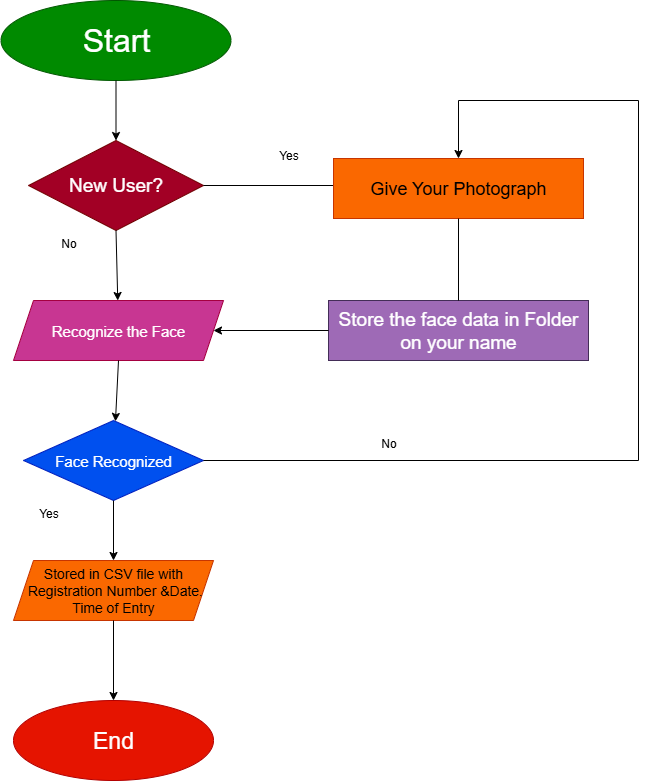

The diagram above was exported from draw.io. Its source (the exported page's mxGraphModel, read from the mxfile embedded in the PNG):
<mxGraphModel dx="1042" dy="562" grid="1" gridSize="10" guides="1" tooltips="1" connect="1" arrows="1" fold="1" page="1" pageScale="1" pageWidth="850" pageHeight="1100" math="0" shadow="0">
  <root>
    <mxCell id="0" />
    <mxCell id="1" parent="0" />
    <mxCell id="tjLYa2ygMMrEKXhnWmH9-1" value="&lt;font style=&quot;font-size: 32px;&quot;&gt;Start&lt;/font&gt;" style="ellipse;whiteSpace=wrap;html=1;fillColor=light-dark(#008A00,#D5E8D4);strokeColor=#005700;fontColor=#ffffff;" vertex="1" parent="1">
      <mxGeometry x="62.5" y="20" width="230" height="80" as="geometry" />
    </mxCell>
    <mxCell id="tjLYa2ygMMrEKXhnWmH9-2" value="&lt;font style=&quot;font-size: 19px;&quot;&gt;New User?&lt;/font&gt;" style="rhombus;whiteSpace=wrap;html=1;fillColor=light-dark(#A20025,#ED2427);fontColor=#ffffff;strokeColor=#6F0000;" vertex="1" parent="1">
      <mxGeometry x="90" y="160" width="175" height="90" as="geometry" />
    </mxCell>
    <mxCell id="tjLYa2ygMMrEKXhnWmH9-3" value="&lt;font style=&quot;font-size: 15px;&quot;&gt;Recognize the Face&lt;/font&gt;" style="shape=parallelogram;perimeter=parallelogramPerimeter;whiteSpace=wrap;html=1;fixedSize=1;fillColor=light-dark(#C83692,#FF66FF);fontColor=#ffffff;strokeColor=#A50040;" vertex="1" parent="1">
      <mxGeometry x="75" y="320" width="210" height="60" as="geometry" />
    </mxCell>
    <mxCell id="tjLYa2ygMMrEKXhnWmH9-5" value="&lt;font style=&quot;font-size: 15px;&quot;&gt;Face Recognized&lt;/font&gt;" style="rhombus;whiteSpace=wrap;html=1;fillColor=#0050ef;fontColor=#ffffff;strokeColor=#001DBC;" vertex="1" parent="1">
      <mxGeometry x="85" y="440" width="180" height="80" as="geometry" />
    </mxCell>
    <mxCell id="tjLYa2ygMMrEKXhnWmH9-6" value="&lt;font style=&quot;font-size: 14px;&quot;&gt;Stored in CSV file with&lt;/font&gt;&lt;div&gt;&lt;font style=&quot;font-size: 14px;&quot;&gt;&amp;nbsp;Registration Number &amp;amp;Date.&lt;/font&gt;&lt;/div&gt;&lt;div&gt;&lt;font style=&quot;font-size: 14px;&quot;&gt;Time of Entry&lt;/font&gt;&lt;/div&gt;" style="shape=parallelogram;perimeter=parallelogramPerimeter;whiteSpace=wrap;html=1;fixedSize=1;fillColor=#fa6800;fontColor=#000000;strokeColor=#C73500;" vertex="1" parent="1">
      <mxGeometry x="75" y="580" width="200" height="60" as="geometry" />
    </mxCell>
    <mxCell id="tjLYa2ygMMrEKXhnWmH9-7" value="&lt;font style=&quot;font-size: 23px;&quot;&gt;End&lt;/font&gt;" style="ellipse;whiteSpace=wrap;html=1;fillColor=light-dark(#E51400,#FFF1D8);strokeColor=#B20000;fontColor=#ffffff;" vertex="1" parent="1">
      <mxGeometry x="75" y="720" width="200" height="80" as="geometry" />
    </mxCell>
    <mxCell id="tjLYa2ygMMrEKXhnWmH9-10" value="&lt;font style=&quot;font-size: 19px;&quot;&gt;Store the face data in Folder on your name&lt;/font&gt;" style="rounded=0;whiteSpace=wrap;html=1;fillColor=light-dark(#9E6AB6,#9E6AB6);fontColor=#ffffff;strokeColor=#432D57;" vertex="1" parent="1">
      <mxGeometry x="390" y="320" width="260" height="60" as="geometry" />
    </mxCell>
    <mxCell id="tjLYa2ygMMrEKXhnWmH9-11" value="" style="endArrow=classic;html=1;rounded=0;exitX=0.5;exitY=1;exitDx=0;exitDy=0;" edge="1" parent="1" source="tjLYa2ygMMrEKXhnWmH9-1" target="tjLYa2ygMMrEKXhnWmH9-2">
      <mxGeometry width="50" height="50" relative="1" as="geometry">
        <mxPoint x="370" y="140" as="sourcePoint" />
        <mxPoint x="420" y="90" as="targetPoint" />
      </mxGeometry>
    </mxCell>
    <mxCell id="tjLYa2ygMMrEKXhnWmH9-12" value="" style="endArrow=classic;html=1;rounded=0;exitX=0.5;exitY=1;exitDx=0;exitDy=0;" edge="1" parent="1" source="tjLYa2ygMMrEKXhnWmH9-2" target="tjLYa2ygMMrEKXhnWmH9-3">
      <mxGeometry width="50" height="50" relative="1" as="geometry">
        <mxPoint x="220" y="310" as="sourcePoint" />
        <mxPoint x="270" y="260" as="targetPoint" />
      </mxGeometry>
    </mxCell>
    <mxCell id="tjLYa2ygMMrEKXhnWmH9-13" value="" style="endArrow=classic;html=1;rounded=0;exitX=0.5;exitY=1;exitDx=0;exitDy=0;" edge="1" parent="1" source="tjLYa2ygMMrEKXhnWmH9-3" target="tjLYa2ygMMrEKXhnWmH9-5">
      <mxGeometry width="50" height="50" relative="1" as="geometry">
        <mxPoint x="220" y="470" as="sourcePoint" />
        <mxPoint x="270" y="420" as="targetPoint" />
      </mxGeometry>
    </mxCell>
    <mxCell id="tjLYa2ygMMrEKXhnWmH9-14" value="" style="endArrow=classic;html=1;rounded=0;exitX=0.5;exitY=1;exitDx=0;exitDy=0;" edge="1" parent="1" source="tjLYa2ygMMrEKXhnWmH9-6" target="tjLYa2ygMMrEKXhnWmH9-7">
      <mxGeometry width="50" height="50" relative="1" as="geometry">
        <mxPoint x="160" y="690" as="sourcePoint" />
        <mxPoint x="210" y="640" as="targetPoint" />
      </mxGeometry>
    </mxCell>
    <mxCell id="tjLYa2ygMMrEKXhnWmH9-15" value="" style="endArrow=classic;html=1;rounded=0;exitX=0.5;exitY=1;exitDx=0;exitDy=0;entryX=0.5;entryY=0;entryDx=0;entryDy=0;" edge="1" parent="1" source="tjLYa2ygMMrEKXhnWmH9-5" target="tjLYa2ygMMrEKXhnWmH9-6">
      <mxGeometry width="50" height="50" relative="1" as="geometry">
        <mxPoint x="240" y="570" as="sourcePoint" />
        <mxPoint x="290" y="520" as="targetPoint" />
      </mxGeometry>
    </mxCell>
    <mxCell id="tjLYa2ygMMrEKXhnWmH9-16" value="" style="endArrow=none;html=1;rounded=0;entryX=0;entryY=0.5;entryDx=0;entryDy=0;exitX=1;exitY=0.5;exitDx=0;exitDy=0;" edge="1" parent="1" source="tjLYa2ygMMrEKXhnWmH9-2">
      <mxGeometry width="50" height="50" relative="1" as="geometry">
        <mxPoint x="220" y="520" as="sourcePoint" />
        <mxPoint x="395" y="205" as="targetPoint" />
      </mxGeometry>
    </mxCell>
    <mxCell id="tjLYa2ygMMrEKXhnWmH9-19" value="" style="endArrow=classic;html=1;rounded=0;exitX=0;exitY=0.5;exitDx=0;exitDy=0;entryX=1;entryY=0.5;entryDx=0;entryDy=0;" edge="1" parent="1" source="tjLYa2ygMMrEKXhnWmH9-10" target="tjLYa2ygMMrEKXhnWmH9-3">
      <mxGeometry width="50" height="50" relative="1" as="geometry">
        <mxPoint x="320" y="480" as="sourcePoint" />
        <mxPoint x="270" y="620" as="targetPoint" />
        <Array as="points" />
      </mxGeometry>
    </mxCell>
    <mxCell id="tjLYa2ygMMrEKXhnWmH9-23" value="&lt;font style=&quot;font-size: 18px; color: light-dark(rgb(0, 0, 0), rgb(0, 0, 0));&quot;&gt;Give Your Photograph&lt;/font&gt;" style="rounded=0;whiteSpace=wrap;html=1;fillColor=light-dark(#FA6800,#FFF4C3);strokeColor=#C73500;fontColor=#000000;" vertex="1" parent="1">
      <mxGeometry x="395" y="178" width="250" height="60" as="geometry" />
    </mxCell>
    <mxCell id="tjLYa2ygMMrEKXhnWmH9-24" value="" style="endArrow=none;html=1;rounded=0;entryX=0.5;entryY=1;entryDx=0;entryDy=0;exitX=0.5;exitY=0;exitDx=0;exitDy=0;" edge="1" parent="1" source="tjLYa2ygMMrEKXhnWmH9-10" target="tjLYa2ygMMrEKXhnWmH9-23">
      <mxGeometry width="50" height="50" relative="1" as="geometry">
        <mxPoint x="520" y="310" as="sourcePoint" />
        <mxPoint x="270" y="330" as="targetPoint" />
        <Array as="points" />
      </mxGeometry>
    </mxCell>
    <mxCell id="tjLYa2ygMMrEKXhnWmH9-25" value="" style="endArrow=classic;html=1;rounded=0;exitX=1;exitY=0.5;exitDx=0;exitDy=0;entryX=0.5;entryY=0;entryDx=0;entryDy=0;" edge="1" parent="1" source="tjLYa2ygMMrEKXhnWmH9-5" target="tjLYa2ygMMrEKXhnWmH9-23">
      <mxGeometry width="50" height="50" relative="1" as="geometry">
        <mxPoint x="270" y="470" as="sourcePoint" />
        <mxPoint x="530" y="120" as="targetPoint" />
        <Array as="points">
          <mxPoint x="700" y="480" />
          <mxPoint x="700" y="120" />
          <mxPoint x="520" y="120" />
        </Array>
      </mxGeometry>
    </mxCell>
    <mxCell id="tjLYa2ygMMrEKXhnWmH9-26" value="No" style="text;html=1;align=center;verticalAlign=middle;resizable=0;points=[];autosize=1;strokeColor=none;fillColor=none;" vertex="1" parent="1">
      <mxGeometry x="110" y="248" width="40" height="30" as="geometry" />
    </mxCell>
    <mxCell id="tjLYa2ygMMrEKXhnWmH9-29" value="Yes" style="text;html=1;align=center;verticalAlign=middle;resizable=0;points=[];autosize=1;strokeColor=none;fillColor=none;" vertex="1" parent="1">
      <mxGeometry x="90" y="518" width="40" height="30" as="geometry" />
    </mxCell>
    <mxCell id="tjLYa2ygMMrEKXhnWmH9-30" value="Yes" style="text;html=1;align=center;verticalAlign=middle;resizable=0;points=[];autosize=1;strokeColor=none;fillColor=none;" vertex="1" parent="1">
      <mxGeometry x="330" y="160" width="40" height="30" as="geometry" />
    </mxCell>
    <mxCell id="tjLYa2ygMMrEKXhnWmH9-31" value="No" style="text;html=1;align=center;verticalAlign=middle;resizable=0;points=[];autosize=1;strokeColor=none;fillColor=none;" vertex="1" parent="1">
      <mxGeometry x="430" y="448" width="40" height="30" as="geometry" />
    </mxCell>
  </root>
</mxGraphModel>